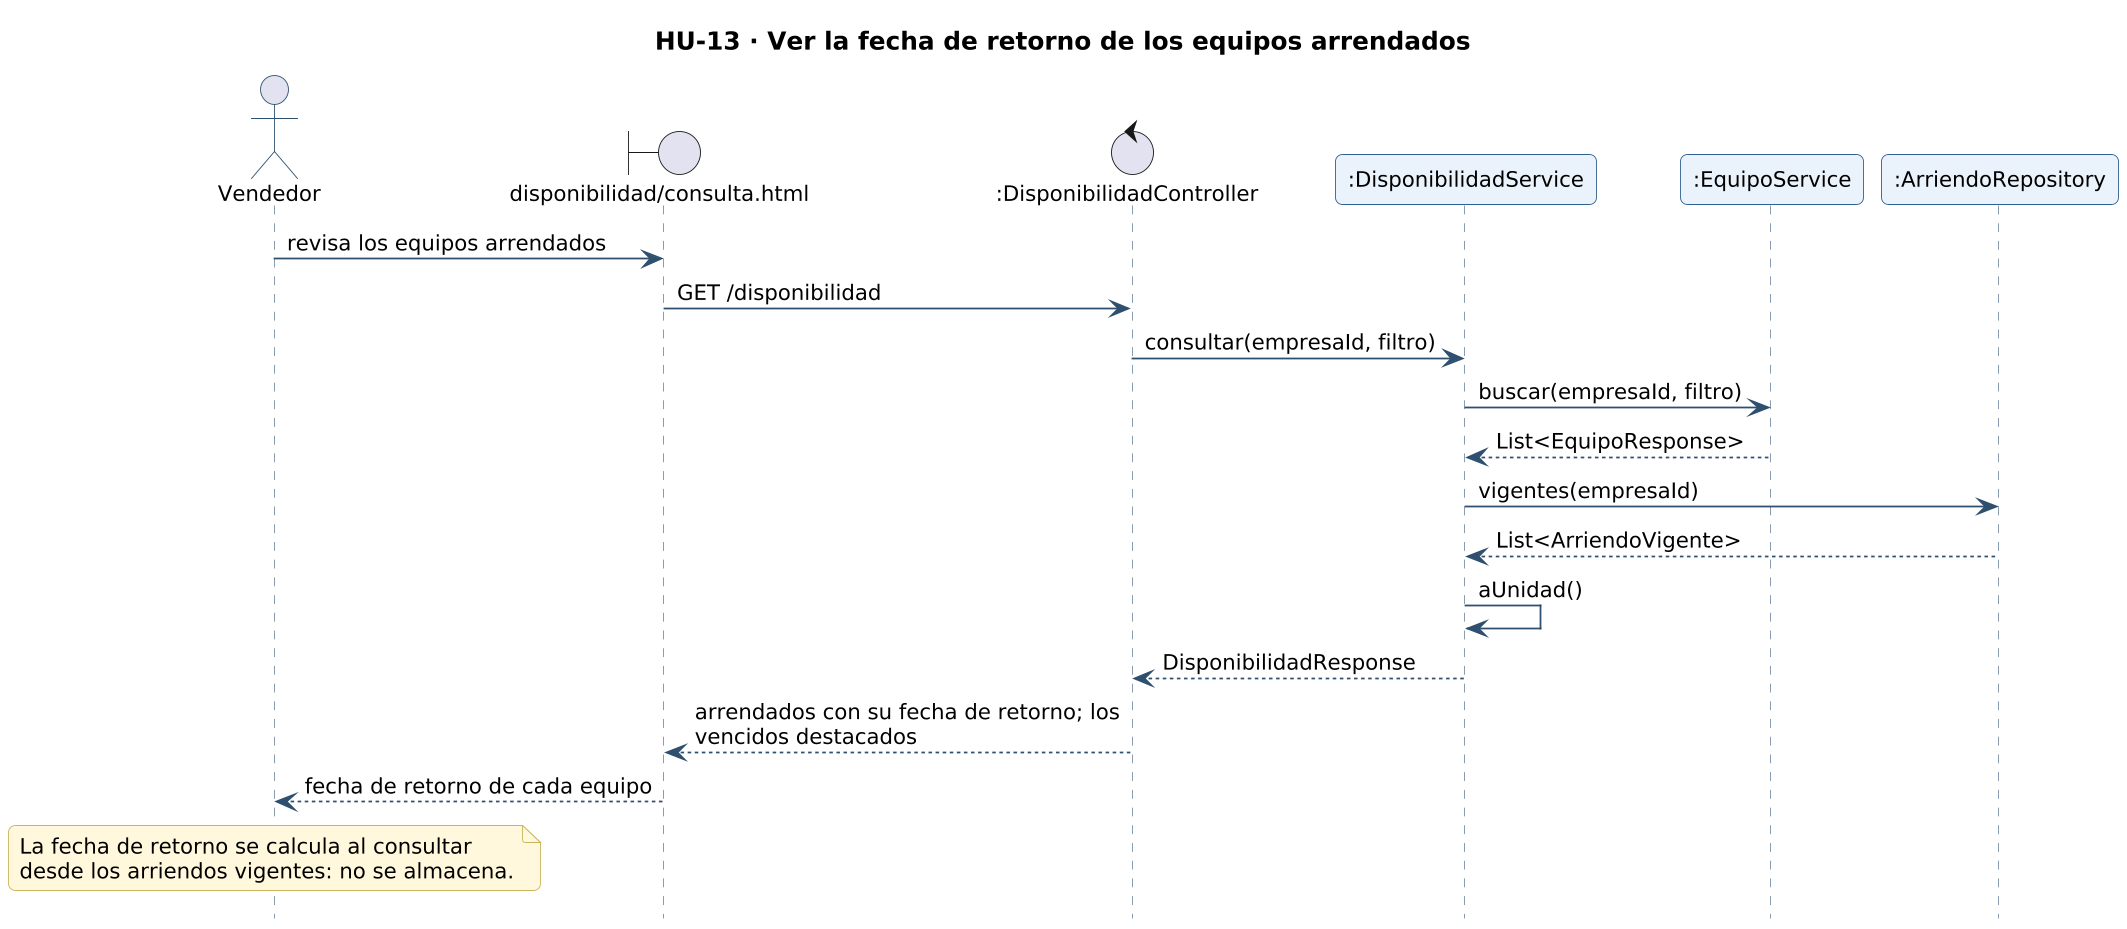

The diagram above was rendered by PlantUML. Its source (embedded in the PNG):
@startuml secuencia-hu-13
!include _estilo.iuml
hide footbox
skinparam maxMessageSize 260
skinparam sequenceMessageAlign left
title HU-13 · Ver la fecha de retorno de los equipos arrendados
actor "Vendedor" as A
boundary "disponibilidad/consulta.html" as L_VISTA_disponibilidad_consulta
control ":DisponibilidadController" as L_DisponibilidadController
participant ":DisponibilidadService" as L_DisponibilidadService
participant ":EquipoService" as L_EquipoService
participant ":ArriendoRepository" as L_ArriendoRepository
A -> L_VISTA_disponibilidad_consulta : revisa los equipos arrendados
L_VISTA_disponibilidad_consulta -> L_DisponibilidadController : GET /disponibilidad
L_DisponibilidadController -> L_DisponibilidadService : consultar(empresaId, filtro)
L_DisponibilidadService -> L_EquipoService : buscar(empresaId, filtro)
L_EquipoService --> L_DisponibilidadService : List<EquipoResponse>
L_DisponibilidadService -> L_ArriendoRepository : vigentes(empresaId)
L_ArriendoRepository --> L_DisponibilidadService : List<ArriendoVigente>
L_DisponibilidadService -> L_DisponibilidadService : aUnidad()
L_DisponibilidadService --> L_DisponibilidadController : DisponibilidadResponse
L_DisponibilidadController --> L_VISTA_disponibilidad_consulta : arrendados con su fecha de retorno; los vencidos destacados
L_VISTA_disponibilidad_consulta --> A : fecha de retorno de cada equipo
note over A
La fecha de retorno se calcula al consultar
desde los arriendos vigentes: no se almacena.
end note
@enduml